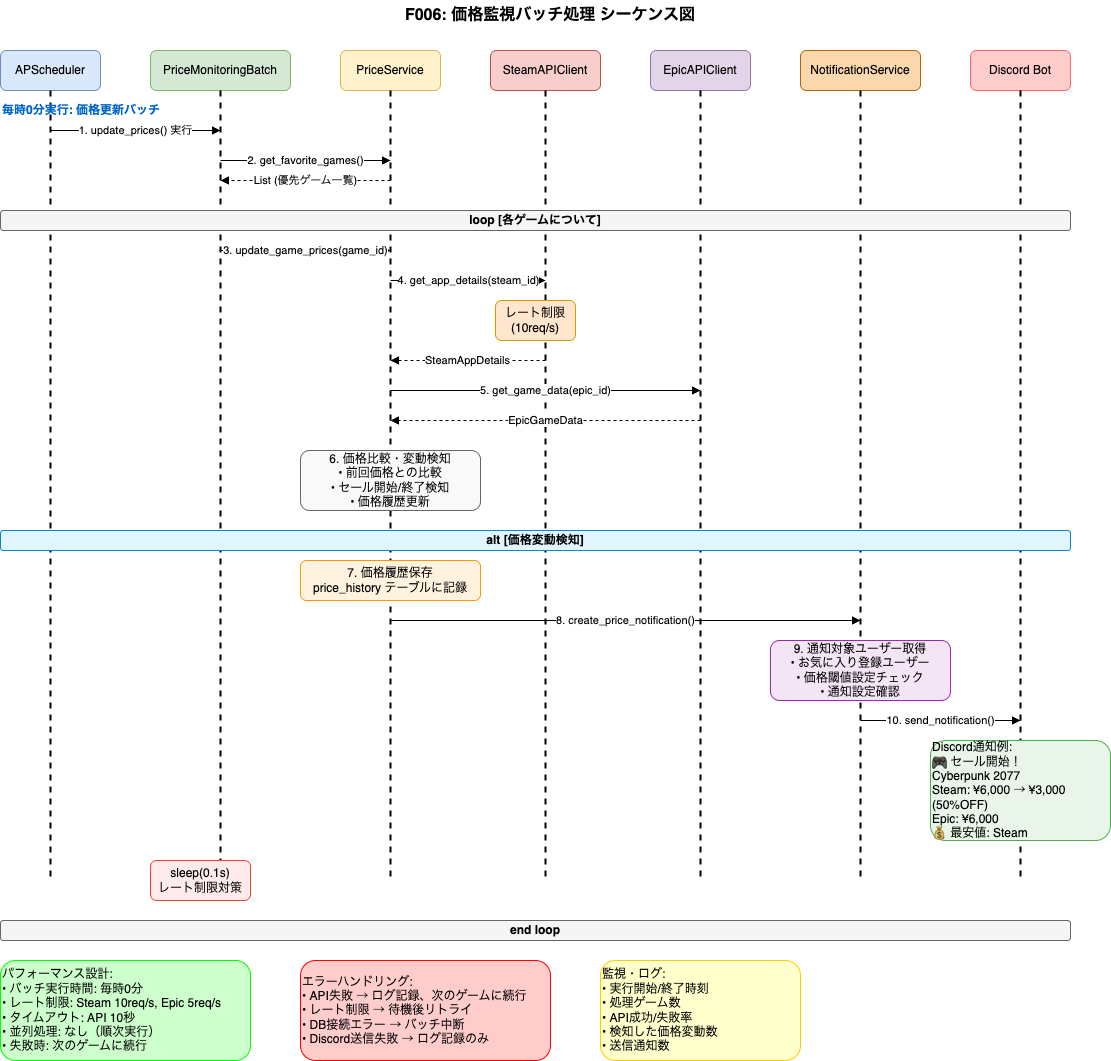

The diagram above was exported from draw.io. Its source (the exported page's mxGraphModel, read from the mxfile embedded in the PNG):
<mxGraphModel dx="23" dy="815" grid="1" gridSize="10" guides="1" tooltips="1" connect="1" arrows="1" fold="1" page="1" pageScale="1" pageWidth="1169" pageHeight="827" math="0" shadow="0">
  <root>
    <mxCell id="0" />
    <mxCell id="1" parent="0" />
    <mxCell id="title" value="F006: 価格監視バッチ処理 シーケンス図" style="text;html=1;strokeColor=none;fillColor=none;align=center;verticalAlign=middle;whiteSpace=wrap;rounded=0;fontSize=16;fontStyle=1;" parent="1" vertex="1">
      <mxGeometry x="400" y="20" width="400" height="30" as="geometry" />
    </mxCell>
    <mxCell id="scheduler" value="APScheduler" style="rounded=1;whiteSpace=wrap;html=1;fillColor=#dae8fc;strokeColor=#6c8ebf;" parent="1" vertex="1">
      <mxGeometry x="50" y="70" width="100" height="40" as="geometry" />
    </mxCell>
    <mxCell id="batch-service" value="PriceMonitoringBatch" style="rounded=1;whiteSpace=wrap;html=1;fillColor=#d5e8d4;strokeColor=#82b366;" parent="1" vertex="1">
      <mxGeometry x="200" y="70" width="140" height="40" as="geometry" />
    </mxCell>
    <mxCell id="price-service" value="PriceService" style="rounded=1;whiteSpace=wrap;html=1;fillColor=#fff2cc;strokeColor=#d6b656;" parent="1" vertex="1">
      <mxGeometry x="390" y="70" width="100" height="40" as="geometry" />
    </mxCell>
    <mxCell id="steam-client" value="SteamAPIClient" style="rounded=1;whiteSpace=wrap;html=1;fillColor=#f8cecc;strokeColor=#b85450;" parent="1" vertex="1">
      <mxGeometry x="540" y="70" width="110" height="40" as="geometry" />
    </mxCell>
    <mxCell id="epic-client" value="EpicAPIClient" style="rounded=1;whiteSpace=wrap;html=1;fillColor=#e1d5e7;strokeColor=#9673a6;" parent="1" vertex="1">
      <mxGeometry x="700" y="70" width="100" height="40" as="geometry" />
    </mxCell>
    <mxCell id="notification-service" value="NotificationService" style="rounded=1;whiteSpace=wrap;html=1;fillColor=#fad7ac;strokeColor=#b46504;" parent="1" vertex="1">
      <mxGeometry x="850" y="70" width="120" height="40" as="geometry" />
    </mxCell>
    <mxCell id="discord-bot" value="Discord Bot" style="rounded=1;whiteSpace=wrap;html=1;fillColor=#ffcccc;strokeColor=#ff6666;" parent="1" vertex="1">
      <mxGeometry x="1020" y="70" width="100" height="40" as="geometry" />
    </mxCell>
    <mxCell id="scheduler-lifeline" value="" style="endArrow=none;dashed=1;html=1;strokeWidth=2;" parent="1" edge="1">
      <mxGeometry width="50" height="50" relative="1" as="geometry">
        <mxPoint x="100" y="110" as="sourcePoint" />
        <mxPoint x="100" y="900" as="targetPoint" />
      </mxGeometry>
    </mxCell>
    <mxCell id="batch-lifeline" value="" style="endArrow=none;dashed=1;html=1;strokeWidth=2;" parent="1" edge="1">
      <mxGeometry width="50" height="50" relative="1" as="geometry">
        <mxPoint x="270" y="110" as="sourcePoint" />
        <mxPoint x="270" y="900" as="targetPoint" />
      </mxGeometry>
    </mxCell>
    <mxCell id="price-lifeline" value="" style="endArrow=none;dashed=1;html=1;strokeWidth=2;" parent="1" edge="1">
      <mxGeometry width="50" height="50" relative="1" as="geometry">
        <mxPoint x="440" y="110" as="sourcePoint" />
        <mxPoint x="440" y="900" as="targetPoint" />
      </mxGeometry>
    </mxCell>
    <mxCell id="steam-lifeline" value="" style="endArrow=none;dashed=1;html=1;strokeWidth=2;" parent="1" edge="1">
      <mxGeometry width="50" height="50" relative="1" as="geometry">
        <mxPoint x="595" y="110" as="sourcePoint" />
        <mxPoint x="595" y="900" as="targetPoint" />
      </mxGeometry>
    </mxCell>
    <mxCell id="epic-lifeline" value="" style="endArrow=none;dashed=1;html=1;strokeWidth=2;" parent="1" edge="1">
      <mxGeometry width="50" height="50" relative="1" as="geometry">
        <mxPoint x="750" y="110" as="sourcePoint" />
        <mxPoint x="750" y="900" as="targetPoint" />
      </mxGeometry>
    </mxCell>
    <mxCell id="notification-lifeline" value="" style="endArrow=none;dashed=1;html=1;strokeWidth=2;" parent="1" edge="1">
      <mxGeometry width="50" height="50" relative="1" as="geometry">
        <mxPoint x="910" y="110" as="sourcePoint" />
        <mxPoint x="910" y="900" as="targetPoint" />
      </mxGeometry>
    </mxCell>
    <mxCell id="discord-lifeline" value="" style="endArrow=none;dashed=1;html=1;strokeWidth=2;" parent="1" edge="1">
      <mxGeometry width="50" height="50" relative="1" as="geometry">
        <mxPoint x="1070" y="110" as="sourcePoint" />
        <mxPoint x="1070" y="900" as="targetPoint" />
      </mxGeometry>
    </mxCell>
    <mxCell id="phase1-label" value="毎時0分実行: 価格更新バッチ" style="text;html=1;strokeColor=none;fillColor=none;align=left;verticalAlign=middle;whiteSpace=wrap;rounded=0;fontSize=12;fontStyle=1;fontColor=#0066cc;" parent="1" vertex="1">
      <mxGeometry x="50" y="120" width="200" height="20" as="geometry" />
    </mxCell>
    <mxCell id="msg1" value="1. update_prices() 実行" style="endArrow=block;html=1;rounded=0;" parent="1" edge="1">
      <mxGeometry width="50" height="50" relative="1" as="geometry">
        <mxPoint x="100" y="150" as="sourcePoint" />
        <mxPoint x="270" y="150" as="targetPoint" />
      </mxGeometry>
    </mxCell>
    <mxCell id="msg2" value="2. get_favorite_games()" style="endArrow=block;html=1;rounded=0;" parent="1" edge="1">
      <mxGeometry width="50" height="50" relative="1" as="geometry">
        <mxPoint x="270" y="180" as="sourcePoint" />
        <mxPoint x="440" y="180" as="targetPoint" />
      </mxGeometry>
    </mxCell>
    <mxCell id="msg2-return" value="List&lt;Game&gt; (優先ゲーム一覧)" style="endArrow=block;html=1;rounded=0;dashed=1;" parent="1" edge="1">
      <mxGeometry width="50" height="50" relative="1" as="geometry">
        <mxPoint x="440" y="200" as="sourcePoint" />
        <mxPoint x="270" y="200" as="targetPoint" />
      </mxGeometry>
    </mxCell>
    <mxCell id="loop-start" value="loop [各ゲームについて]" style="rounded=1;whiteSpace=wrap;html=1;fillColor=#f5f5f5;strokeColor=#666666;fontStyle=1;" parent="1" vertex="1">
      <mxGeometry x="50" y="230" width="1070" height="20" as="geometry" />
    </mxCell>
    <mxCell id="msg3" value="3. update_game_prices(game_id)" style="endArrow=block;html=1;rounded=0;" parent="1" edge="1">
      <mxGeometry width="50" height="50" relative="1" as="geometry">
        <mxPoint x="270" y="270" as="sourcePoint" />
        <mxPoint x="440" y="270" as="targetPoint" />
      </mxGeometry>
    </mxCell>
    <mxCell id="msg4" value="4. get_app_details(steam_id)" style="endArrow=block;html=1;rounded=0;" parent="1" edge="1">
      <mxGeometry width="50" height="50" relative="1" as="geometry">
        <mxPoint x="440" y="300" as="sourcePoint" />
        <mxPoint x="595" y="300" as="targetPoint" />
      </mxGeometry>
    </mxCell>
    <mxCell id="rate-limit-box" value="レート制限&#10;(10req/s)" style="rounded=1;whiteSpace=wrap;html=1;fillColor=#ffe6cc;strokeColor=#d79b00;" parent="1" vertex="1">
      <mxGeometry x="545" y="320" width="80" height="40" as="geometry" />
    </mxCell>
    <mxCell id="msg4-return" value="SteamAppDetails" style="endArrow=block;html=1;rounded=0;dashed=1;" parent="1" edge="1">
      <mxGeometry width="50" height="50" relative="1" as="geometry">
        <mxPoint x="595" y="380" as="sourcePoint" />
        <mxPoint x="440" y="380" as="targetPoint" />
      </mxGeometry>
    </mxCell>
    <mxCell id="msg5" value="5. get_game_data(epic_id)" style="endArrow=block;html=1;rounded=0;" parent="1" edge="1">
      <mxGeometry width="50" height="50" relative="1" as="geometry">
        <mxPoint x="440" y="410" as="sourcePoint" />
        <mxPoint x="750" y="410" as="targetPoint" />
      </mxGeometry>
    </mxCell>
    <mxCell id="msg5-return" value="EpicGameData" style="endArrow=block;html=1;rounded=0;dashed=1;" parent="1" edge="1">
      <mxGeometry width="50" height="50" relative="1" as="geometry">
        <mxPoint x="750" y="440" as="sourcePoint" />
        <mxPoint x="440" y="440" as="targetPoint" />
      </mxGeometry>
    </mxCell>
    <mxCell id="compare-box" value="6. 価格比較・変動検知&#10;• 前回価格との比較&#10;• セール開始/終了検知&#10;• 価格履歴更新" style="rounded=1;whiteSpace=wrap;html=1;fillColor=#f9f9f9;strokeColor=#666666;" parent="1" vertex="1">
      <mxGeometry x="350" y="470" width="180" height="60" as="geometry" />
    </mxCell>
    <mxCell id="condition" value="alt [価格変動検知]" style="rounded=1;whiteSpace=wrap;html=1;fillColor=#e1f5fe;strokeColor=#0288d1;fontStyle=1;" parent="1" vertex="1">
      <mxGeometry x="50" y="550" width="1070" height="20" as="geometry" />
    </mxCell>
    <mxCell id="history-box" value="7. 価格履歴保存&#10;price_history テーブルに記録" style="rounded=1;whiteSpace=wrap;html=1;fillColor=#fff3e0;strokeColor=#ff9800;" parent="1" vertex="1">
      <mxGeometry x="350" y="580" width="180" height="40" as="geometry" />
    </mxCell>
    <mxCell id="msg8" value="8. create_price_notification()" style="endArrow=block;html=1;rounded=0;" parent="1" edge="1">
      <mxGeometry width="50" height="50" relative="1" as="geometry">
        <mxPoint x="440" y="640" as="sourcePoint" />
        <mxPoint x="910" y="640" as="targetPoint" />
      </mxGeometry>
    </mxCell>
    <mxCell id="users-box" value="9. 通知対象ユーザー取得&#10;• お気に入り登録ユーザー&#10;• 価格閾値設定チェック&#10;• 通知設定確認" style="rounded=1;whiteSpace=wrap;html=1;fillColor=#f3e5f5;strokeColor=#9c27b0;" parent="1" vertex="1">
      <mxGeometry x="820" y="660" width="180" height="60" as="geometry" />
    </mxCell>
    <mxCell id="msg10" value="10. send_notification()" style="endArrow=block;html=1;rounded=0;" parent="1" edge="1">
      <mxGeometry width="50" height="50" relative="1" as="geometry">
        <mxPoint x="910" y="740" as="sourcePoint" />
        <mxPoint x="1070" y="740" as="targetPoint" />
      </mxGeometry>
    </mxCell>
    <mxCell id="discord-msg-box" value="Discord通知例:&#10;🎮 セール開始！&#10;Cyberpunk 2077&#10;Steam: ¥6,000 → ¥3,000 (50%OFF)&#10;Epic: ¥6,000&#10;💰 最安値: Steam" style="rounded=1;whiteSpace=wrap;html=1;fillColor=#e8f5e8;strokeColor=#4caf50;align=left;" parent="1" vertex="1">
      <mxGeometry x="980" y="760" width="180" height="100" as="geometry" />
    </mxCell>
    <mxCell id="sleep-box" value="sleep(0.1s)&#10;レート制限対策" style="rounded=1;whiteSpace=wrap;html=1;fillColor=#ffebee;strokeColor=#f44336;" parent="1" vertex="1">
      <mxGeometry x="200" y="880" width="100" height="40" as="geometry" />
    </mxCell>
    <mxCell id="loop-end" value="end loop" style="rounded=1;whiteSpace=wrap;html=1;fillColor=#f5f5f5;strokeColor=#666666;fontStyle=1;" parent="1" vertex="1">
      <mxGeometry x="50" y="940" width="1070" height="20" as="geometry" />
    </mxCell>
    <mxCell id="perf-note" value="パフォーマンス設計:&#10;• バッチ実行時間: 毎時0分&#10;• レート制限: Steam 10req/s, Epic 5req/s&#10;• タイムアウト: API 10秒&#10;• 並列処理: なし（順次実行）&#10;• 失敗時: 次のゲームに続行" style="rounded=1;whiteSpace=wrap;html=1;fillColor=#ccffcc;strokeColor=#00ff00;align=left;" parent="1" vertex="1">
      <mxGeometry x="50" y="980" width="250" height="100" as="geometry" />
    </mxCell>
    <mxCell id="error-note" value="エラーハンドリング:&#10;• API失敗 → ログ記録、次のゲームに続行&#10;• レート制限 → 待機後リトライ&#10;• DB接続エラー → バッチ中断&#10;• Discord送信失敗 → ログ記録のみ" style="rounded=1;whiteSpace=wrap;html=1;fillColor=#ffcccc;strokeColor=#ff0000;align=left;" parent="1" vertex="1">
      <mxGeometry x="350" y="980" width="250" height="100" as="geometry" />
    </mxCell>
    <mxCell id="monitor-note" value="監視・ログ:&#10;• 実行開始/終了時刻&#10;• 処理ゲーム数&#10;• API成功/失敗率&#10;• 検知した価格変動数&#10;• 送信通知数" style="rounded=1;whiteSpace=wrap;html=1;fillColor=#ffffcc;strokeColor=#ffcc00;align=left;" parent="1" vertex="1">
      <mxGeometry x="650" y="980" width="200" height="100" as="geometry" />
    </mxCell>
  </root>
</mxGraphModel>